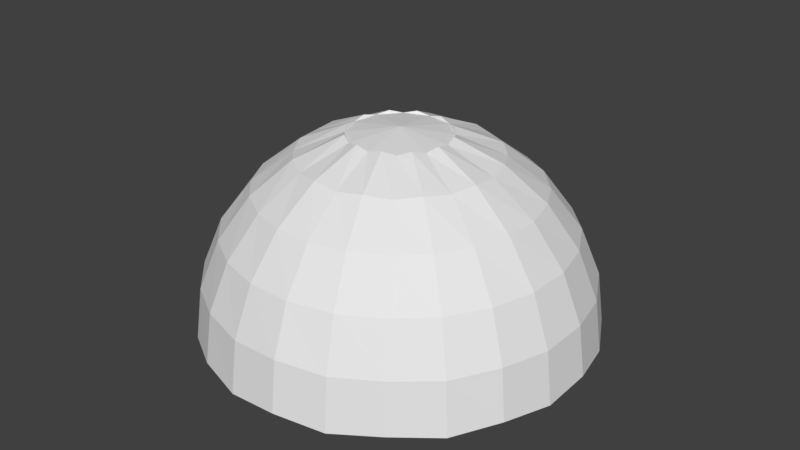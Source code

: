 # Source: holy_warrior_bubble.blend  (saved by Blender 2.77.0; exported with 4.5.12 LTS)
import bpy
from mathutils import Matrix  # noqa: F401  (used for matrix-valued properties, if any)

bpy.ops.wm.read_factory_settings(use_empty=True)
scene = bpy.context.scene
scene.name = 'Scene'

# ---- collections
col_collection_1 = bpy.data.collections.new('Collection 1'); scene.collection.children.link(col_collection_1)

# ---- world
world_world = bpy.data.worlds.new('World'); scene.world = world_world
world_world.color = (0.05088, 0.05088, 0.05088)
world_world.use_sun_shadow = False
world_world.sun_shadow_jitter_overblur = 0.0
world_world.cycles.sampling_method = 'MANUAL'

# ---- meshes
me_sphere_002 = bpy.data.meshes.new('Sphere.002')
me_sphere_002.from_pydata([(5.788, -3.342, 24.94), (11.18, -6.456, 22.36), (15.81, -9.13, 18.26), (19.37, -11.18, 12.91), (21.6, -12.47, 6.683), (22.36, -12.91, 1.907e-06), (3.342, -5.788, 24.94), (6.456, -11.18, 22.36), (9.13, -15.81, 18.26), (11.18, -19.37, 12.91), (12.47, -21.6, 6.683), (12.91, -22.36, 1.907e-06), (-8.583e-06, -6.683, 24.94), (-6.676e-06, -12.91, 22.36), (-4.768e-06, -18.26, 18.26), (-4.768e-06, -22.36, 12.91), (-4.768e-06, -24.94, 6.683), (-2.861e-06, -25.82, 1.907e-06), (-3.342, -5.788, 24.94), (-6.456, -11.18, 22.36), (-9.13, -15.81, 18.26), (-11.18, -19.37, 12.91), (-12.47, -21.6, 6.683), (-12.91, -22.36, 1.907e-06), (-5.788, -3.342, 24.94), (-11.18, -6.456, 22.36), (-15.81, -9.13, 18.26), (-19.37, -11.18, 12.91), (-21.6, -12.47, 6.683), (-22.36, -12.91, 1.907e-06), (-1.25e-06, 4.75e-06, 25.82), (-6.683, 1.669e-06, 24.94), (-12.91, 1.907e-06, 22.36), (-18.26, -9.537e-07, 18.26), (-22.36, 0.0, 12.91), (-24.94, -9.537e-07, 6.683), (-25.82, 9.537e-07, 1.907e-06), (-5.788, 3.342, 24.94), (-11.18, 6.456, 22.36), (-15.81, 9.13, 18.26), (-19.37, 11.18, 12.91), (-21.6, 12.47, 6.683), (-22.36, 12.91, 1.907e-06), (-3.342, 5.788, 24.94), (-6.456, 11.18, 22.36), (-9.13, 15.81, 18.26), (-11.18, 19.37, 12.91), (-12.47, 21.6, 6.683), (-12.91, 22.36, 1.907e-06), (-1.311e-05, 6.683, 24.94), (-1.431e-05, 12.91, 22.36), (-1.144e-05, 18.26, 18.26), (-1.526e-05, 22.36, 12.91), (-1.526e-05, 24.94, 6.683), (-1.24e-05, 25.82, 1.907e-06), (3.342, 5.788, 24.94), (6.456, 11.18, 22.36), (9.13, 15.81, 18.26), (11.18, 19.37, 12.91), (12.47, 21.6, 6.683), (12.91, 22.36, 1.907e-06), (5.788, 3.342, 24.94), (11.18, 6.456, 22.36), (15.81, 9.13, 18.26), (19.37, 11.18, 12.91), (21.6, 12.47, 6.683), (22.36, 12.91, 1.907e-06), (6.683, 5.484e-06, 24.94), (12.91, 7.153e-06, 22.36), (18.26, 7.629e-06, 18.26), (22.36, 9.537e-06, 12.91), (24.94, 9.537e-06, 6.683), (25.82, 8.583e-06, 1.907e-06), (-6.68, 24.93, -0.4926), (-6.452, 24.08, 6.423), (-4.723, 17.63, 18.4), (-3.34, 12.46, 22.65), (-5.785, 21.59, 12.87), (-1.729, 6.452, 25.32), (-18.25, 18.25, -0.4926), (-15.8, 15.8, 12.87), (-12.9, 12.9, 18.4), (-4.723, 4.723, 25.32), (-17.63, 17.63, 6.423), (-9.124, 9.124, 22.65), (-24.08, 6.452, 6.423), (-21.59, 5.785, 12.87), (-12.46, 3.34, 22.65), (-6.452, 1.729, 25.32), (-24.93, 6.68, -0.4926), (-17.63, 4.723, 18.4), (-24.93, -6.68, -0.4926), (-24.08, -6.452, 6.423), (-17.63, -4.723, 18.4), (-12.46, -3.34, 22.65), (-21.59, -5.785, 12.87), (-6.452, -1.729, 25.32), (-18.25, -18.25, -0.4926), (-15.8, -15.8, 12.87), (-12.9, -12.9, 18.4), (-4.723, -4.723, 25.32), (-17.63, -17.63, 6.423), (-9.124, -9.124, 22.65), (-6.452, -24.08, 6.423), (-5.785, -21.59, 12.87), (-3.34, -12.46, 22.65), (-1.729, -6.452, 25.32), (-6.68, -24.93, -0.4926), (-4.723, -17.63, 18.4), (6.68, -24.93, -0.4926), (6.452, -24.08, 6.423), (4.723, -17.63, 18.4), (3.34, -12.46, 22.65), (5.785, -21.59, 12.87), (1.729, -6.452, 25.32), (4.723, -4.723, 25.32), (17.63, -17.63, 6.423), (15.8, -15.8, 12.87), (9.124, -9.124, 22.65), (18.25, -18.25, -0.4926), (12.9, -12.9, 18.4), (6.452, -1.729, 25.32), (24.08, -6.452, 6.423), (21.59, -5.785, 12.87), (12.46, -3.34, 22.65), (24.93, -6.68, -0.4926), (17.63, -4.723, 18.4), (12.46, 3.34, 22.65), (6.452, 1.729, 25.32), (24.93, 6.68, -0.4926), (24.08, 6.452, 6.423), (17.63, 4.723, 18.4), (21.59, 5.785, 12.87), (18.25, 18.25, -0.4926), (15.8, 15.8, 12.87), (12.9, 12.9, 18.4), (4.723, 4.723, 25.32), (17.63, 17.63, 6.423), (9.124, 9.124, 22.65), (1.729, 6.452, 25.32), (6.452, 24.08, 6.423), (5.785, 21.59, 12.87), (3.34, 12.46, 22.65), (6.68, 24.93, -0.4926), (4.723, 17.63, 18.4)], [], [(0, 30, 6, 115), (116, 117, 9, 10), (118, 115, 6, 7), (119, 116, 10, 11), (120, 118, 7, 8), (117, 120, 8, 9), (109, 110, 16, 17), (111, 112, 13, 14), (113, 111, 14, 15), (6, 30, 12, 114), (110, 113, 15, 16), (112, 114, 12, 13), (103, 104, 21, 22), (105, 106, 18, 19), (107, 103, 22, 23), (108, 105, 19, 20), (104, 108, 20, 21), (12, 30, 18, 106), (98, 99, 26, 27), (18, 30, 24, 100), (101, 98, 27, 28), (102, 100, 24, 25), (97, 101, 28, 29), (99, 102, 25, 26), (91, 92, 35, 36), (93, 94, 32, 33), (95, 93, 33, 34), (24, 30, 31, 96), (92, 95, 34, 35), (94, 96, 31, 32), (85, 86, 40, 41), (87, 88, 37, 38), (89, 85, 41, 42), (90, 87, 38, 39), (86, 90, 39, 40), (31, 30, 37, 88), (80, 81, 45, 46), (37, 30, 43, 82), (83, 80, 46, 47), (84, 82, 43, 44), (79, 83, 47, 48), (81, 84, 44, 45), (73, 74, 53, 54), (75, 76, 50, 51), (77, 75, 51, 52), (43, 30, 49, 78), (74, 77, 52, 53), (76, 78, 49, 50), (49, 30, 55, 139), (140, 141, 58, 59), (142, 139, 55, 56), (143, 140, 59, 60), (144, 142, 56, 57), (141, 144, 57, 58), (134, 135, 63, 64), (55, 30, 61, 136), (137, 134, 64, 65), (138, 136, 61, 62), (133, 137, 65, 66), (135, 138, 62, 63), (127, 128, 67, 68), (129, 130, 71, 72), (131, 127, 68, 69), (132, 131, 69, 70), (61, 30, 67, 128), (130, 132, 70, 71), (67, 30, 0, 121), (122, 123, 3, 4), (124, 121, 0, 1), (125, 122, 4, 5), (126, 124, 1, 2), (123, 126, 2, 3), (44, 43, 78, 76), (47, 46, 77, 74), (46, 45, 75, 77), (45, 44, 76, 75), (48, 47, 74, 73), (39, 38, 84, 81), (42, 41, 83, 79), (38, 37, 82, 84), (41, 40, 80, 83), (40, 39, 81, 80), (34, 33, 90, 86), (33, 32, 87, 90), (36, 35, 85, 89), (32, 31, 88, 87), (35, 34, 86, 85), (25, 24, 96, 94), (28, 27, 95, 92), (27, 26, 93, 95), (26, 25, 94, 93), (29, 28, 92, 91), (20, 19, 102, 99), (23, 22, 101, 97), (19, 18, 100, 102), (22, 21, 98, 101), (21, 20, 99, 98), (15, 14, 108, 104), (14, 13, 105, 108), (17, 16, 103, 107), (13, 12, 106, 105), (16, 15, 104, 103), (7, 6, 114, 112), (10, 9, 113, 110), (9, 8, 111, 113), (8, 7, 112, 111), (11, 10, 110, 109), (3, 2, 120, 117), (2, 1, 118, 120), (5, 4, 116, 119), (1, 0, 115, 118), (4, 3, 117, 116), (70, 69, 126, 123), (69, 68, 124, 126), (72, 71, 122, 125), (68, 67, 121, 124), (71, 70, 123, 122), (65, 64, 132, 130), (64, 63, 131, 132), (63, 62, 127, 131), (66, 65, 130, 129), (62, 61, 128, 127), (57, 56, 138, 135), (60, 59, 137, 133), (56, 55, 136, 138), (59, 58, 134, 137), (58, 57, 135, 134), (52, 51, 144, 141), (51, 50, 142, 144), (54, 53, 140, 143), (50, 49, 139, 142), (53, 52, 141, 140)])
_uv = me_sphere_002.uv_layers.new(name='UVMap')
_uv.uv.foreach_set('vector', [0.1852, 0.0674, 0.1787, 0.06978, 0.1723, 0.0674, 0.1787, 0.0674, 0.1787, 0.01797, 0.1787, 0.03483, 0.156, 0.03483, 0.1542, 0.01797, 0.1787, 0.06041, 0.1787, 0.0674, 0.1723, 0.0674, 0.1644, 0.06041, 0.1787, -0.000122, 0.1787, 0.01797, 0.1542, 0.01797, 0.1537, -0.000122, 0.1787, 0.04931, 0.1787, 0.06041, 0.1644, 0.06041, 0.1598, 0.04931, 0.1787, 0.03483, 0.1787, 0.04931, 0.1598, 0.04931, 0.156, 0.03483, 0.1787, -0.000122, 0.1787, 0.01797, 0.1542, 0.01797, 0.1537, -0.000122, 0.1787, 0.04931, 0.1787, 0.06041, 0.1644, 0.06041, 0.1598, 0.04931, 0.1787, 0.03483, 0.1787, 0.04931, 0.1598, 0.04931, 0.156, 0.03483, 0.1852, 0.0674, 0.1787, 0.06978, 0.1723, 0.0674, 0.1787, 0.0674, 0.1787, 0.01797, 0.1787, 0.03483, 0.156, 0.03483, 0.1542, 0.01797, 0.1787, 0.06041, 0.1787, 0.0674, 0.1723, 0.0674, 0.1644, 0.06041, 0.1787, 0.01797, 0.1787, 0.03483, 0.156, 0.03483, 0.1542, 0.01797, 0.1787, 0.06041, 0.1787, 0.0674, 0.1723, 0.0674, 0.1644, 0.06041, 0.1787, -0.000122, 0.1787, 0.01797, 0.1542, 0.01797, 0.1537, -0.000122, 0.1787, 0.04931, 0.1787, 0.06041, 0.1644, 0.06041, 0.1598, 0.04931, 0.1787, 0.03483, 0.1787, 0.04931, 0.1598, 0.04931, 0.156, 0.03483, 0.1852, 0.0674, 0.1787, 0.06978, 0.1723, 0.0674, 0.1787, 0.0674, 0.1787, 0.03483, 0.1787, 0.04931, 0.1598, 0.04931, 0.156, 0.03483, 0.1852, 0.0674, 0.1787, 0.06978, 0.1723, 0.0674, 0.1787, 0.0674, 0.1787, 0.01797, 0.1787, 0.03483, 0.156, 0.03483, 0.1542, 0.01797, 0.1787, 0.06041, 0.1787, 0.0674, 0.1723, 0.0674, 0.1644, 0.06041, 0.1787, -0.000122, 0.1787, 0.01797, 0.1542, 0.01797, 0.1537, -0.000122, 0.1787, 0.04931, 0.1787, 0.06041, 0.1644, 0.06041, 0.1598, 0.04931, 0.1787, -0.000122, 0.1787, 0.01797, 0.2033, 0.01797, 0.2038, -0.000122, 0.1787, 0.04931, 0.1787, 0.06041, 0.1931, 0.06041, 0.1977, 0.04931, 0.1787, 0.03483, 0.1787, 0.04931, 0.1977, 0.04931, 0.2015, 0.03483, 0.1723, 0.0674, 0.1787, 0.06978, 0.1852, 0.0674, 0.1787, 0.0674, 0.1787, 0.01797, 0.1787, 0.03483, 0.2015, 0.03483, 0.2033, 0.01797, 0.1787, 0.06041, 0.1787, 0.0674, 0.1852, 0.0674, 0.1931, 0.06041, 0.1787, 0.01797, 0.1787, 0.03483, 0.2015, 0.03483, 0.2033, 0.01797, 0.1787, 0.06041, 0.1787, 0.0674, 0.1852, 0.0674, 0.1931, 0.06041, 0.1787, -0.000122, 0.1787, 0.01797, 0.2033, 0.01797, 0.2038, -0.000122, 0.1787, 0.04931, 0.1787, 0.06041, 0.1931, 0.06041, 0.1977, 0.04931, 0.1787, 0.03483, 0.1787, 0.04931, 0.1977, 0.04931, 0.2015, 0.03483, 0.1723, 0.0674, 0.1787, 0.06978, 0.1852, 0.0674, 0.1787, 0.0674, 0.1787, 0.03483, 0.1787, 0.04931, 0.1977, 0.04931, 0.2015, 0.03483, 0.1723, 0.0674, 0.1787, 0.06978, 0.1852, 0.0674, 0.1787, 0.0674, 0.1787, 0.01797, 0.1787, 0.03483, 0.2015, 0.03483, 0.2033, 0.01797, 0.1787, 0.06041, 0.1787, 0.0674, 0.1852, 0.0674, 0.1931, 0.06041, 0.1787, -0.000122, 0.1787, 0.01797, 0.2033, 0.01797, 0.2038, -0.000122, 0.1787, 0.04931, 0.1787, 0.06041, 0.1931, 0.06041, 0.1977, 0.04931, 0.1787, -0.000122, 0.1787, 0.01797, 0.2033, 0.01797, 0.2038, -0.000122, 0.1787, 0.04931, 0.1787, 0.06041, 0.1931, 0.06041, 0.1977, 0.04931, 0.1787, 0.03483, 0.1787, 0.04931, 0.1977, 0.04931, 0.2015, 0.03483, 0.1723, 0.0674, 0.1787, 0.06978, 0.1852, 0.0674, 0.1787, 0.0674, 0.1787, 0.01797, 0.1787, 0.03483, 0.2015, 0.03483, 0.2033, 0.01797, 0.1787, 0.06041, 0.1787, 0.0674, 0.1852, 0.0674, 0.1931, 0.06041, 0.1723, 0.0674, 0.1787, 0.06978, 0.1852, 0.0674, 0.1787, 0.0674, 0.1787, 0.01797, 0.1787, 0.03483, 0.2015, 0.03483, 0.2033, 0.01797, 0.1787, 0.06041, 0.1787, 0.0674, 0.1852, 0.0674, 0.1931, 0.06041, 0.1787, -0.000122, 0.1787, 0.01797, 0.2033, 0.01797, 0.2038, -0.000122, 0.1787, 0.04931, 0.1787, 0.06041, 0.1931, 0.06041, 0.1977, 0.04931, 0.1787, 0.03483, 0.1787, 0.04931, 0.1977, 0.04931, 0.2015, 0.03483, 0.1787, 0.03483, 0.1787, 0.04931, 0.1977, 0.04931, 0.2015, 0.03483, 0.1723, 0.0674, 0.1787, 0.06978, 0.1852, 0.0674, 0.1787, 0.0674, 0.1787, 0.01797, 0.1787, 0.03483, 0.2015, 0.03483, 0.2033, 0.01797, 0.1787, 0.06041, 0.1787, 0.0674, 0.1852, 0.0674, 0.1931, 0.06041, 0.1787, -0.000122, 0.1787, 0.01797, 0.2033, 0.01797, 0.2038, -0.000122, 0.1787, 0.04931, 0.1787, 0.06041, 0.1931, 0.06041, 0.1977, 0.04931, 0.1787, 0.06041, 0.1787, 0.0674, 0.1723, 0.0674, 0.1644, 0.06041, 0.1787, -0.000122, 0.1787, 0.01797, 0.1542, 0.01797, 0.1537, -0.000122, 0.1787, 0.04931, 0.1787, 0.06041, 0.1644, 0.06041, 0.1598, 0.04931, 0.1787, 0.03483, 0.1787, 0.04931, 0.1598, 0.04931, 0.156, 0.03483, 0.1852, 0.0674, 0.1787, 0.06978, 0.1723, 0.0674, 0.1787, 0.0674, 0.1787, 0.01797, 0.1787, 0.03483, 0.156, 0.03483, 0.1542, 0.01797, 0.1852, 0.0674, 0.1787, 0.06978, 0.1723, 0.0674, 0.1787, 0.0674, 0.1787, 0.01797, 0.1787, 0.03483, 0.156, 0.03483, 0.1542, 0.01797, 0.1787, 0.06041, 0.1787, 0.0674, 0.1723, 0.0674, 0.1644, 0.06041, 0.1787, -0.000122, 0.1787, 0.01797, 0.1542, 0.01797, 0.1537, -0.000122, 0.1787, 0.04931, 0.1787, 0.06041, 0.1644, 0.06041, 0.1598, 0.04931, 0.1787, 0.03483, 0.1787, 0.04931, 0.1598, 0.04931, 0.156, 0.03483, 0.1644, 0.06041, 0.1723, 0.0674, 0.1787, 0.0674, 0.1787, 0.06041, 0.1542, 0.01797, 0.156, 0.03483, 0.1787, 0.03483, 0.1787, 0.01797, 0.156, 0.03483, 0.1598, 0.04931, 0.1787, 0.04931, 0.1787, 0.03483, 0.1598, 0.04931, 0.1644, 0.06041, 0.1787, 0.06041, 0.1787, 0.04931, 0.1537, -0.000122, 0.1542, 0.01797, 0.1787, 0.01797, 0.1787, -0.000122, 0.1598, 0.04931, 0.1644, 0.06041, 0.1787, 0.06041, 0.1787, 0.04931, 0.1537, -0.000122, 0.1542, 0.01797, 0.1787, 0.01797, 0.1787, -0.000122, 0.1644, 0.06041, 0.1723, 0.0674, 0.1787, 0.0674, 0.1787, 0.06041, 0.1542, 0.01797, 0.156, 0.03483, 0.1787, 0.03483, 0.1787, 0.01797, 0.156, 0.03483, 0.1598, 0.04931, 0.1787, 0.04931, 0.1787, 0.03483, 0.156, 0.03483, 0.1598, 0.04931, 0.1787, 0.04931, 0.1787, 0.03483, 0.1598, 0.04931, 0.1644, 0.06041, 0.1787, 0.06041, 0.1787, 0.04931, 0.1537, -0.000122, 0.1542, 0.01797, 0.1787, 0.01797, 0.1787, -0.000122, 0.1644, 0.06041, 0.1723, 0.0674, 0.1787, 0.0674, 0.1787, 0.06041, 0.1542, 0.01797, 0.156, 0.03483, 0.1787, 0.03483, 0.1787, 0.01797, 0.1644, 0.06041, 0.1723, 0.0674, 0.1787, 0.0674, 0.1787, 0.06041, 0.1542, 0.01797, 0.156, 0.03483, 0.1787, 0.03483, 0.1787, 0.01797, 0.156, 0.03483, 0.1598, 0.04931, 0.1787, 0.04931, 0.1787, 0.03483, 0.1598, 0.04931, 0.1644, 0.06041, 0.1787, 0.06041, 0.1787, 0.04931, 0.1537, -0.000122, 0.1542, 0.01797, 0.1787, 0.01797, 0.1787, -0.000122, 0.1977, 0.04931, 0.1931, 0.06041, 0.1787, 0.06041, 0.1787, 0.04931, 0.2038, -0.000122, 0.2033, 0.01797, 0.1787, 0.01797, 0.1787, -0.000122, 0.1931, 0.06041, 0.1852, 0.0674, 0.1787, 0.0674, 0.1787, 0.06041, 0.2033, 0.01797, 0.2015, 0.03483, 0.1787, 0.03483, 0.1787, 0.01797, 0.2015, 0.03483, 0.1977, 0.04931, 0.1787, 0.04931, 0.1787, 0.03483, 0.2015, 0.03483, 0.1977, 0.04931, 0.1787, 0.04931, 0.1787, 0.03483, 0.1977, 0.04931, 0.1931, 0.06041, 0.1787, 0.06041, 0.1787, 0.04931, 0.2038, -0.000122, 0.2033, 0.01797, 0.1787, 0.01797, 0.1787, -0.000122, 0.1931, 0.06041, 0.1852, 0.0674, 0.1787, 0.0674, 0.1787, 0.06041, 0.2033, 0.01797, 0.2015, 0.03483, 0.1787, 0.03483, 0.1787, 0.01797, 0.1931, 0.06041, 0.1852, 0.0674, 0.1787, 0.0674, 0.1787, 0.06041, 0.2033, 0.01797, 0.2015, 0.03483, 0.1787, 0.03483, 0.1787, 0.01797, 0.2015, 0.03483, 0.1977, 0.04931, 0.1787, 0.04931, 0.1787, 0.03483, 0.1977, 0.04931, 0.1931, 0.06041, 0.1787, 0.06041, 0.1787, 0.04931, 0.2038, -0.000122, 0.2033, 0.01797, 0.1787, 0.01797, 0.1787, -0.000122, 0.2015, 0.03483, 0.1977, 0.04931, 0.1787, 0.04931, 0.1787, 0.03483, 0.1977, 0.04931, 0.1931, 0.06041, 0.1787, 0.06041, 0.1787, 0.04931, 0.2038, -0.000122, 0.2033, 0.01797, 0.1787, 0.01797, 0.1787, -0.000122, 0.1931, 0.06041, 0.1852, 0.0674, 0.1787, 0.0674, 0.1787, 0.06041, 0.2033, 0.01797, 0.2015, 0.03483, 0.1787, 0.03483, 0.1787, 0.01797, 0.2015, 0.03483, 0.1977, 0.04931, 0.1787, 0.04931, 0.1787, 0.03483, 0.1977, 0.04931, 0.1931, 0.06041, 0.1787, 0.06041, 0.1787, 0.04931, 0.2038, -0.000122, 0.2033, 0.01797, 0.1787, 0.01797, 0.1787, -0.000122, 0.1931, 0.06041, 0.1852, 0.0674, 0.1787, 0.0674, 0.1787, 0.06041, 0.2033, 0.01797, 0.2015, 0.03483, 0.1787, 0.03483, 0.1787, 0.01797, 0.2033, 0.01797, 0.2015, 0.03483, 0.1787, 0.03483, 0.1787, 0.01797, 0.2015, 0.03483, 0.1977, 0.04931, 0.1787, 0.04931, 0.1787, 0.03483, 0.1977, 0.04931, 0.1931, 0.06041, 0.1787, 0.06041, 0.1787, 0.04931, 0.2038, -0.000122, 0.2033, 0.01797, 0.1787, 0.01797, 0.1787, -0.000122, 0.1931, 0.06041, 0.1852, 0.0674, 0.1787, 0.0674, 0.1787, 0.06041, 0.1598, 0.04931, 0.1644, 0.06041, 0.1787, 0.06041, 0.1787, 0.04931, 0.1537, -0.000122, 0.1542, 0.01797, 0.1787, 0.01797, 0.1787, -0.000122, 0.1644, 0.06041, 0.1723, 0.0674, 0.1787, 0.0674, 0.1787, 0.06041, 0.1542, 0.01797, 0.156, 0.03483, 0.1787, 0.03483, 0.1787, 0.01797, 0.156, 0.03483, 0.1598, 0.04931, 0.1787, 0.04931, 0.1787, 0.03483, 0.156, 0.03483, 0.1598, 0.04931, 0.1787, 0.04931, 0.1787, 0.03483, 0.1598, 0.04931, 0.1644, 0.06041, 0.1787, 0.06041, 0.1787, 0.04931, 0.1537, -0.000122, 0.1542, 0.01797, 0.1787, 0.01797, 0.1787, -0.000122, 0.1644, 0.06041, 0.1723, 0.0674, 0.1787, 0.0674, 0.1787, 0.06041, 0.1542, 0.01797, 0.156, 0.03483, 0.1787, 0.03483, 0.1787, 0.01797])
me_sphere_002.use_remesh_preserve_volume = False
me_sphere_002.use_remesh_preserve_attributes = False
me_sphere_002.use_mirror_vertex_groups = False
me_sphere_002.update()

# ---- objects
ob_sphere = bpy.data.objects.new('Sphere', me_sphere_002)

# ---- transforms, parenting, visibility, modifiers, constraints
ob_sphere.location = (0.0, 0.0, 0.0)
ob_sphere.rotation_euler = (0.0, -0.0, 0.1091)
ob_sphere.scale = (0.7584, 0.7584, 0.7584)
ob_sphere.lineart.crease_threshold = 0.0

# ---- collection membership
col_collection_1.objects.link(ob_sphere)

# ---- scene / render settings (as saved in the file)
scene.frame_start = 1; scene.frame_end = 250; scene.frame_set(15)
scene.render.engine = 'BLENDER_EEVEE_NEXT'
scene.render.resolution_percentage = 50
scene.render.dither_intensity = 0.0
scene.cycles.use_denoising = False
scene.cycles.samples = 128
scene.cycles.sampling_pattern = 'TABULATED_SOBOL'
scene.cycles.light_sampling_threshold = 0.0
scene.cycles.use_adaptive_sampling = False
scene.cycles.use_light_tree = False
scene.cycles.blur_glossy = 0.0
scene.cycles.sample_clamp_indirect = 0.0
scene.view_settings.view_transform = 'Standard'
bpy.context.view_layer.update()

# ---- added for rendering (the .blend has no active camera and no usable light): camera, sun
cam_auto = bpy.data.cameras.new('AutoCamera')
cam_auto.lens = 50.0
cam_auto.sensor_width = 36.0
cam_auto.clip_end = 1043.64
ob_auto_camera = bpy.data.objects.new('AutoCamera', cam_auto)
scene.collection.objects.link(ob_auto_camera)
ob_auto_camera.location = (59.4667, -71.3601, 57.179)
ob_auto_camera.rotation_euler = (1.09748, -7.21219e-08, 0.694738)
scene.camera = ob_auto_camera
light_auto_sun = bpy.data.lights.new('AutoSun', 'SUN')
light_auto_sun.energy = 3.0
light_auto_sun.angle = 0.0523599
ob_auto_sun = bpy.data.objects.new('AutoSun', light_auto_sun)
scene.collection.objects.link(ob_auto_sun)
ob_auto_sun.rotation_euler = (0.872665, 0.174533, 0.523599)
bpy.context.view_layer.update()
